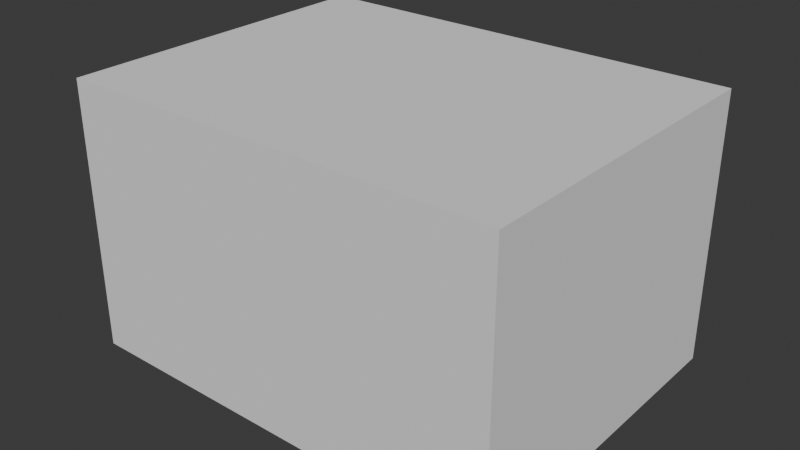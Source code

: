 # Source: SM_Env_Rock_Pile_05.blend  (saved by Blender 4.5.90; exported with 4.5.12 LTS)
import bpy
from mathutils import Matrix  # noqa: F401  (used for matrix-valued properties, if any)

bpy.ops.wm.read_factory_settings(use_empty=True)
scene = bpy.context.scene
scene.name = 'Scene'

# ---- collections
col_sm_env_rock_pile_05 = bpy.data.collections.new('SM_Env_Rock_Pile_05'); scene.collection.children.link(col_sm_env_rock_pile_05)
col_sm_env_rock_pile_05_001 = bpy.data.collections.new('SM_Env_Rock_Pile_05.001'); col_sm_env_rock_pile_05.children.link(col_sm_env_rock_pile_05_001)

# ---- materials (node trees are filled in below, after node groups)
mat_rock_triplanar_tropical = bpy.data.materials.new('Rock_Triplanar_Tropical')

# ---- material node trees

# ---- world
world_world = bpy.data.worlds.new('World'); scene.world = world_world
world_world.use_nodes = True; world_world.node_tree.nodes.clear()
_N = world_world.node_tree.nodes; _L = world_world.node_tree.links
n0 = _N.new('ShaderNodeOutputWorld'); n0.name = 'World Output'; n0.location = (200, 100)
n1 = _N.new('ShaderNodeBackground'); n1.name = 'Background'; n1.location = (-200, 100)
n1.inputs[0].default_value = (0.05088, 0.05088, 0.05088, 1.0)
_L.new(n1.outputs[0], n0.inputs[0])
n0.is_active_output = True
world_world.color = (0.05088, 0.05088, 0.05088)
world_world.sun_shadow_jitter_overblur = 0.0

# ---- meshes
me_cube = bpy.data.meshes.new('Cube')
me_cube.from_pydata([(-1.0, -1.0, -1.0), (-1.0, -1.0, 1.0), (-1.0, 1.0, -1.0), (-1.0, 1.0, 1.0), (1.0, -1.0, -1.0), (1.0, -1.0, 1.0), (1.0, 1.0, -1.0), (1.0, 1.0, 1.0)], [], [(0, 1, 3, 2), (2, 3, 7, 6), (6, 7, 5, 4), (4, 5, 1, 0), (2, 6, 4, 0), (7, 3, 1, 5)])
_uv = me_cube.uv_layers.new(name='UVMap')
_uv.uv.foreach_set('vector', [0.375, 0.0, 0.625, 0.0, 0.625, 0.25, 0.375, 0.25, 0.375, 0.25, 0.625, 0.25, 0.625, 0.5, 0.375, 0.5, 0.375, 0.5, 0.625, 0.5, 0.625, 0.75, 0.375, 0.75, 0.375, 0.75, 0.625, 0.75, 0.625, 1.0, 0.375, 1.0, 0.125, 0.5, 0.375, 0.5, 0.375, 0.75, 0.125, 0.75, 0.625, 0.5, 0.875, 0.5, 0.875, 0.75, 0.625, 0.75])
me_cube.update()
me_mesh = bpy.data.meshes.new('Mesh')
me_mesh.from_pydata([], [], [])
me_mesh.materials.append(None)
me_mesh.update()

# ---- objects
ob_collision = bpy.data.objects.new('COLLISION', me_cube)
ob_sm_env_rock_pile_05 = bpy.data.objects.new('SM_Env_Rock_Pile_05', me_mesh)

# ---- transforms, parenting, visibility, modifiers, constraints
ob_collision.location = (-0.04709, 0.04464, 1.106)
ob_collision.scale = (2.401, 1.819, 1.466)
ob_collision.display_type = 'BOUNDS'
ob_collision.display_bounds_type = 'CYLINDER'
ob_sm_env_rock_pile_05.location = (0.0, 0.0, 0.0)
ob_sm_env_rock_pile_05.color = (0.8, 0.8, 0.8, 1.0)
ob_sm_env_rock_pile_05.material_slots[0].link = 'OBJECT'; ob_sm_env_rock_pile_05.material_slots[0].material = mat_rock_triplanar_tropical

# ---- collection membership
col_sm_env_rock_pile_05.objects.link(ob_collision)
col_sm_env_rock_pile_05_001.objects.link(ob_sm_env_rock_pile_05)

# ---- scene / render settings (as saved in the file)
scene.frame_start = 1; scene.frame_end = 250; scene.frame_set(1)
scene.render.engine = 'BLENDER_EEVEE_NEXT'
bpy.context.view_layer.update()

# ---- added for rendering (the .blend has no active camera and no usable light): camera, sun
cam_auto = bpy.data.cameras.new('AutoCamera')
cam_auto.lens = 50.0
cam_auto.sensor_width = 36.0
cam_auto.clip_end = 1000.0
ob_auto_camera = bpy.data.objects.new('AutoCamera', cam_auto)
scene.collection.objects.link(ob_auto_camera)
ob_auto_camera.location = (6.15206, -7.39435, 6.06571)
ob_auto_camera.rotation_euler = (1.09748, -7.21219e-08, 0.694738)
scene.camera = ob_auto_camera
light_auto_sun = bpy.data.lights.new('AutoSun', 'SUN')
light_auto_sun.energy = 3.0
light_auto_sun.angle = 0.0523599
ob_auto_sun = bpy.data.objects.new('AutoSun', light_auto_sun)
scene.collection.objects.link(ob_auto_sun)
ob_auto_sun.rotation_euler = (0.872665, 0.174533, 0.523599)
bpy.context.view_layer.update()
